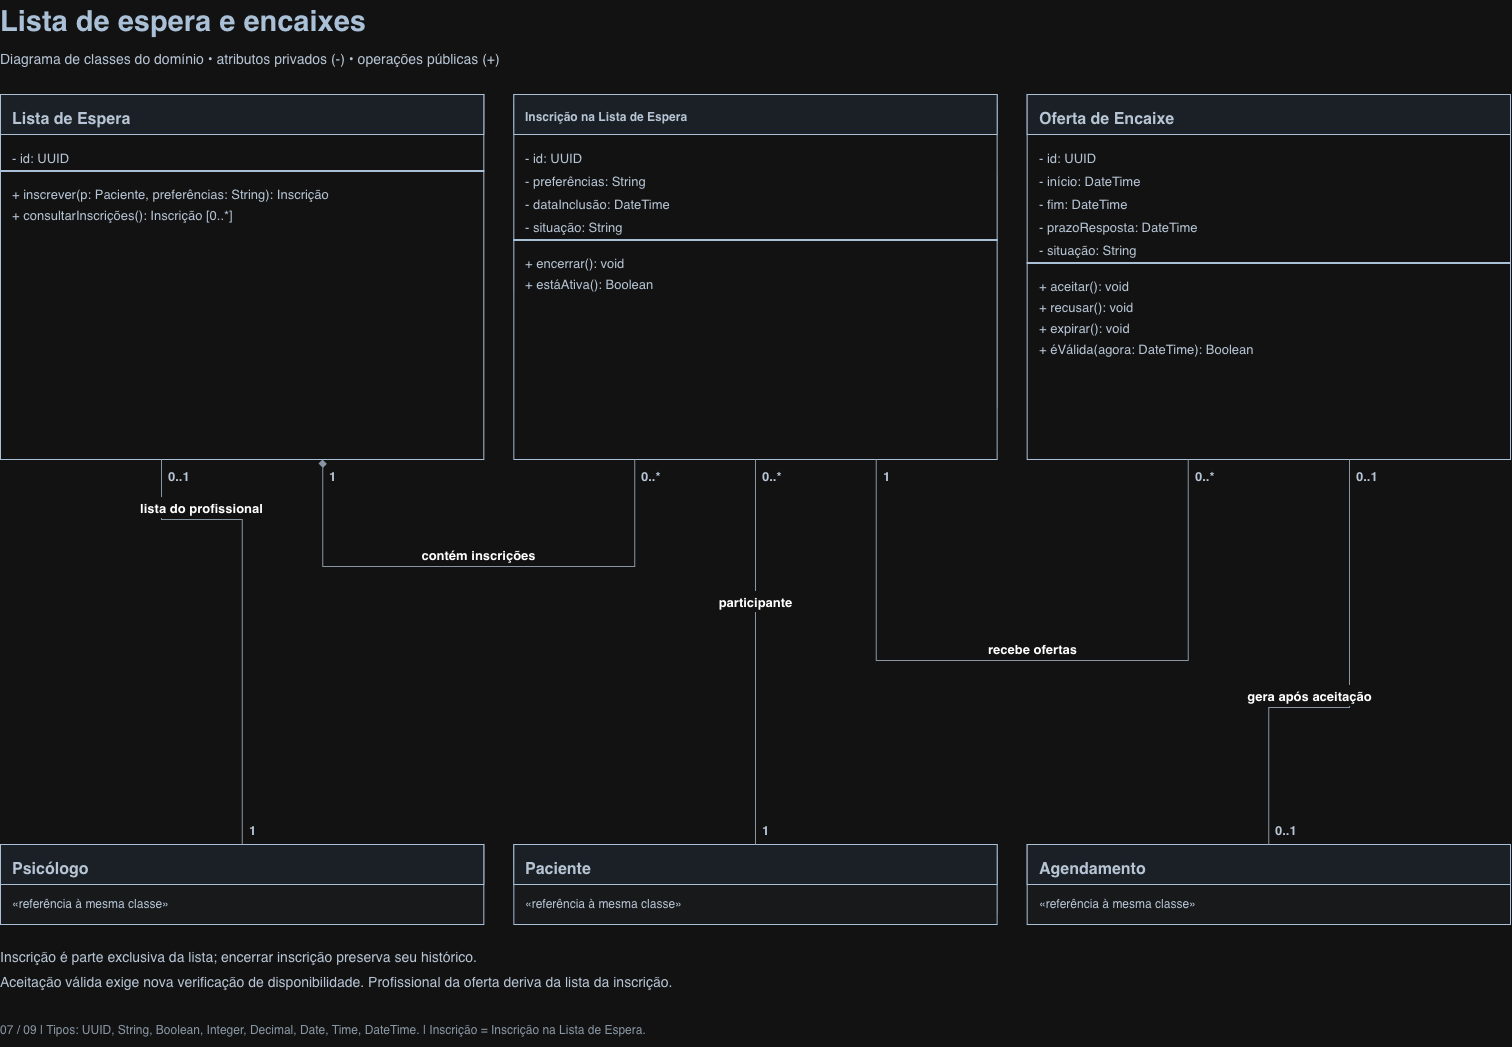

The diagram above was exported from draw.io. Its source (the exported page's mxGraphModel, read from the mxfile embedded in the PNG):
<mxGraphModel dx="1533" dy="1983" grid="1" gridSize="10" guides="1" tooltips="1" connect="1" arrows="1" fold="1" page="1" pageScale="1" pageWidth="1600" pageHeight="1130" math="0" shadow="0">
  <root>
    <mxCell id="0" />
    <mxCell id="1" parent="0" />
    <mxCell id="v2" parent="1" style="text;html=1;align=left;verticalAlign=top;whiteSpace=wrap;overflow=hidden;fontSize=29;fontColor=#213B56;fontStyle=1;spacing=0;" value="Lista de espera e encaixes" vertex="1">
      <mxGeometry height="45" width="1400" x="45" y="66" as="geometry" />
    </mxCell>
    <mxCell id="v3" parent="1" style="text;html=1;align=left;verticalAlign=top;whiteSpace=wrap;overflow=hidden;fontSize=14;fontColor=#243447;fontStyle=0;spacing=0;" value="Diagrama de classes do domínio • atributos privados (-) • operações públicas (+)" vertex="1">
      <mxGeometry height="24" width="1450" x="45" y="112" as="geometry" />
    </mxCell>
    <mxCell id="v4" parent="1" style="rounded=0;fillColor=#FFFFFF;strokeColor=#213B56;" value="" vertex="1">
      <mxGeometry height="365" width="483.3333333333333" x="45" y="160" as="geometry" />
    </mxCell>
    <mxCell id="v5" parent="v4" style="rounded=0;fillColor=#EAF1F7;strokeColor=#213B56;" value="" vertex="1">
      <mxGeometry height="40" width="483.3333333333333" as="geometry" />
    </mxCell>
    <mxCell id="v6" parent="v4" style="text;html=1;align=left;verticalAlign=top;whiteSpace=wrap;overflow=hidden;fontSize=16;fontColor=#243447;fontStyle=1;spacing=0;" value="Lista de Espera" vertex="1">
      <mxGeometry height="25" width="463.3333333333333" x="12" y="11" as="geometry" />
    </mxCell>
    <mxCell id="v7" parent="v4" style="text;html=1;align=left;verticalAlign=top;whiteSpace=wrap;overflow=hidden;fontSize=13;fontColor=#243447;fontStyle=0;spacing=0;" value="- id: UUID" vertex="1">
      <mxGeometry height="20" width="463.3333333333333" x="12" y="52" as="geometry" />
    </mxCell>
    <mxCell id="v8" parent="v4" style="fillColor=#213B56;strokeColor=#213B56;" value="" vertex="1">
      <mxGeometry height="1" width="483.3333333333333" y="76" as="geometry" />
    </mxCell>
    <mxCell id="v9" parent="v4" style="text;html=1;align=left;verticalAlign=top;whiteSpace=wrap;overflow=hidden;fontSize=13;fontColor=#243447;fontStyle=0;spacing=0;" value="+ inscrever(p: Paciente, preferências: String): Inscrição" vertex="1">
      <mxGeometry height="20" width="463.3333333333333" x="12" y="88" as="geometry" />
    </mxCell>
    <mxCell id="v10" parent="v4" style="text;html=1;align=left;verticalAlign=top;whiteSpace=wrap;overflow=hidden;fontSize=13;fontColor=#243447;fontStyle=0;spacing=0;" value="+ consultarInscrições(): Inscrição [0..*]" vertex="1">
      <mxGeometry height="20" width="463.3333333333333" x="12" y="109" as="geometry" />
    </mxCell>
    <mxCell id="v11" parent="1" style="rounded=0;fillColor=#FFFFFF;strokeColor=#213B56;" value="" vertex="1">
      <mxGeometry height="365" width="483.3333333333333" x="558.3333333333333" y="160" as="geometry" />
    </mxCell>
    <mxCell id="v12" parent="v11" style="rounded=0;fillColor=#EAF1F7;strokeColor=#213B56;" value="" vertex="1">
      <mxGeometry height="40" width="483.3333333333333" as="geometry" />
    </mxCell>
    <mxCell id="v13" parent="v11" style="text;html=1;align=left;verticalAlign=top;whiteSpace=wrap;overflow=hidden;fontSize=12;fontColor=#243447;fontStyle=1;spacing=0;" value="Inscrição na Lista de Espera" vertex="1">
      <mxGeometry height="25" width="463.3333333333333" x="12" y="11" as="geometry" />
    </mxCell>
    <mxCell id="v14" parent="v11" style="text;html=1;align=left;verticalAlign=top;whiteSpace=wrap;overflow=hidden;fontSize=13;fontColor=#243447;fontStyle=0;spacing=0;" value="- id: UUID" vertex="1">
      <mxGeometry height="20" width="463.3333333333333" x="12" y="52" as="geometry" />
    </mxCell>
    <mxCell id="v15" parent="v11" style="text;html=1;align=left;verticalAlign=top;whiteSpace=wrap;overflow=hidden;fontSize=13;fontColor=#243447;fontStyle=0;spacing=0;" value="- preferências: String" vertex="1">
      <mxGeometry height="20" width="463.3333333333333" x="12" y="75" as="geometry" />
    </mxCell>
    <mxCell id="v16" parent="v11" style="text;html=1;align=left;verticalAlign=top;whiteSpace=wrap;overflow=hidden;fontSize=13;fontColor=#243447;fontStyle=0;spacing=0;" value="- dataInclusão: DateTime" vertex="1">
      <mxGeometry height="20" width="463.3333333333333" x="12" y="98" as="geometry" />
    </mxCell>
    <mxCell id="v17" parent="v11" style="text;html=1;align=left;verticalAlign=top;whiteSpace=wrap;overflow=hidden;fontSize=13;fontColor=#243447;fontStyle=0;spacing=0;" value="- situação: String" vertex="1">
      <mxGeometry height="20" width="463.3333333333333" x="12" y="121" as="geometry" />
    </mxCell>
    <mxCell id="v18" parent="v11" style="fillColor=#213B56;strokeColor=#213B56;" value="" vertex="1">
      <mxGeometry height="1" width="483.3333333333333" y="145" as="geometry" />
    </mxCell>
    <mxCell id="v19" parent="v11" style="text;html=1;align=left;verticalAlign=top;whiteSpace=wrap;overflow=hidden;fontSize=13;fontColor=#243447;fontStyle=0;spacing=0;" value="+ encerrar(): void" vertex="1">
      <mxGeometry height="20" width="463.3333333333333" x="12" y="157" as="geometry" />
    </mxCell>
    <mxCell id="v20" parent="v11" style="text;html=1;align=left;verticalAlign=top;whiteSpace=wrap;overflow=hidden;fontSize=13;fontColor=#243447;fontStyle=0;spacing=0;" value="+ estáAtiva(): Boolean" vertex="1">
      <mxGeometry height="20" width="463.3333333333333" x="12" y="178" as="geometry" />
    </mxCell>
    <mxCell id="v21" parent="1" style="rounded=0;fillColor=#FFFFFF;strokeColor=#213B56;" value="" vertex="1">
      <mxGeometry height="365" width="483.3333333333333" x="1071.6666666666665" y="160" as="geometry" />
    </mxCell>
    <mxCell id="v22" parent="v21" style="rounded=0;fillColor=#EAF1F7;strokeColor=#213B56;" value="" vertex="1">
      <mxGeometry height="40" width="483.3333333333333" as="geometry" />
    </mxCell>
    <mxCell id="v23" parent="v21" style="text;html=1;align=left;verticalAlign=top;whiteSpace=wrap;overflow=hidden;fontSize=16;fontColor=#243447;fontStyle=1;spacing=0;" value="Oferta de Encaixe" vertex="1">
      <mxGeometry height="25" width="463.3333333333333" x="12" y="11" as="geometry" />
    </mxCell>
    <mxCell id="v24" parent="v21" style="text;html=1;align=left;verticalAlign=top;whiteSpace=wrap;overflow=hidden;fontSize=13;fontColor=#243447;fontStyle=0;spacing=0;" value="- id: UUID" vertex="1">
      <mxGeometry height="20" width="463.3333333333333" x="12" y="52" as="geometry" />
    </mxCell>
    <mxCell id="v25" parent="v21" style="text;html=1;align=left;verticalAlign=top;whiteSpace=wrap;overflow=hidden;fontSize=13;fontColor=#243447;fontStyle=0;spacing=0;" value="- início: DateTime" vertex="1">
      <mxGeometry height="20" width="463.3333333333333" x="12" y="75" as="geometry" />
    </mxCell>
    <mxCell id="v26" parent="v21" style="text;html=1;align=left;verticalAlign=top;whiteSpace=wrap;overflow=hidden;fontSize=13;fontColor=#243447;fontStyle=0;spacing=0;" value="- fim: DateTime" vertex="1">
      <mxGeometry height="20" width="463.3333333333333" x="12" y="98" as="geometry" />
    </mxCell>
    <mxCell id="v27" parent="v21" style="text;html=1;align=left;verticalAlign=top;whiteSpace=wrap;overflow=hidden;fontSize=13;fontColor=#243447;fontStyle=0;spacing=0;" value="- prazoResposta: DateTime" vertex="1">
      <mxGeometry height="20" width="463.3333333333333" x="12" y="121" as="geometry" />
    </mxCell>
    <mxCell id="v28" parent="v21" style="text;html=1;align=left;verticalAlign=top;whiteSpace=wrap;overflow=hidden;fontSize=13;fontColor=#243447;fontStyle=0;spacing=0;" value="- situação: String" vertex="1">
      <mxGeometry height="20" width="463.3333333333333" x="12" y="144" as="geometry" />
    </mxCell>
    <mxCell id="v29" parent="v21" style="fillColor=#213B56;strokeColor=#213B56;" value="" vertex="1">
      <mxGeometry height="1" width="483.3333333333333" y="168" as="geometry" />
    </mxCell>
    <mxCell id="v30" parent="v21" style="text;html=1;align=left;verticalAlign=top;whiteSpace=wrap;overflow=hidden;fontSize=13;fontColor=#243447;fontStyle=0;spacing=0;" value="+ aceitar(): void" vertex="1">
      <mxGeometry height="20" width="463.3333333333333" x="12" y="180" as="geometry" />
    </mxCell>
    <mxCell id="v31" parent="v21" style="text;html=1;align=left;verticalAlign=top;whiteSpace=wrap;overflow=hidden;fontSize=13;fontColor=#243447;fontStyle=0;spacing=0;" value="+ recusar(): void" vertex="1">
      <mxGeometry height="20" width="463.3333333333333" x="12" y="201" as="geometry" />
    </mxCell>
    <mxCell id="v32" parent="v21" style="text;html=1;align=left;verticalAlign=top;whiteSpace=wrap;overflow=hidden;fontSize=13;fontColor=#243447;fontStyle=0;spacing=0;" value="+ expirar(): void" vertex="1">
      <mxGeometry height="20" width="463.3333333333333" x="12" y="222" as="geometry" />
    </mxCell>
    <mxCell id="v33" parent="v21" style="text;html=1;align=left;verticalAlign=top;whiteSpace=wrap;overflow=hidden;fontSize=13;fontColor=#243447;fontStyle=0;spacing=0;" value="+ éVálida(agora: DateTime): Boolean" vertex="1">
      <mxGeometry height="20" width="463.3333333333333" x="12" y="243" as="geometry" />
    </mxCell>
    <mxCell id="v34" parent="1" style="rounded=0;fillColor=#F6F8FA;strokeColor=#213B56;" value="" vertex="1">
      <mxGeometry height="80" width="483.3333333333333" x="45" y="910" as="geometry" />
    </mxCell>
    <mxCell id="v35" parent="v34" style="rounded=0;fillColor=#EAF1F7;strokeColor=#213B56;" value="" vertex="1">
      <mxGeometry height="40" width="483.3333333333333" as="geometry" />
    </mxCell>
    <mxCell id="v36" parent="v34" style="text;html=1;align=left;verticalAlign=top;whiteSpace=wrap;overflow=hidden;fontSize=16;fontColor=#243447;fontStyle=1;spacing=0;" value="Psicólogo" vertex="1">
      <mxGeometry height="25" width="463.3333333333333" x="12" y="11" as="geometry" />
    </mxCell>
    <mxCell id="v37" parent="v34" style="text;html=1;align=left;verticalAlign=top;whiteSpace=wrap;overflow=hidden;fontSize=12;fontColor=#243447;fontStyle=0;spacing=0;" value="«referência à mesma classe»" vertex="1">
      <mxGeometry height="20" width="463.3333333333333" x="12" y="48" as="geometry" />
    </mxCell>
    <mxCell id="v38" parent="1" style="rounded=0;fillColor=#F6F8FA;strokeColor=#213B56;" value="" vertex="1">
      <mxGeometry height="80" width="483.3333333333333" x="558.3333333333333" y="910" as="geometry" />
    </mxCell>
    <mxCell id="v39" parent="v38" style="rounded=0;fillColor=#EAF1F7;strokeColor=#213B56;" value="" vertex="1">
      <mxGeometry height="40" width="483.3333333333333" as="geometry" />
    </mxCell>
    <mxCell id="v40" parent="v38" style="text;html=1;align=left;verticalAlign=top;whiteSpace=wrap;overflow=hidden;fontSize=16;fontColor=#243447;fontStyle=1;spacing=0;" value="Paciente" vertex="1">
      <mxGeometry height="25" width="463.3333333333333" x="12" y="11" as="geometry" />
    </mxCell>
    <mxCell id="v41" parent="v38" style="text;html=1;align=left;verticalAlign=top;whiteSpace=wrap;overflow=hidden;fontSize=12;fontColor=#243447;fontStyle=0;spacing=0;" value="«referência à mesma classe»" vertex="1">
      <mxGeometry height="20" width="463.3333333333333" x="12" y="48" as="geometry" />
    </mxCell>
    <mxCell id="v42" parent="1" style="rounded=0;fillColor=#F6F8FA;strokeColor=#213B56;" value="" vertex="1">
      <mxGeometry height="80" width="483.3333333333333" x="1071.6666666666665" y="910" as="geometry" />
    </mxCell>
    <mxCell id="v43" parent="v42" style="rounded=0;fillColor=#EAF1F7;strokeColor=#213B56;" value="" vertex="1">
      <mxGeometry height="40" width="483.3333333333333" as="geometry" />
    </mxCell>
    <mxCell id="v44" parent="v42" style="text;html=1;align=left;verticalAlign=top;whiteSpace=wrap;overflow=hidden;fontSize=16;fontColor=#243447;fontStyle=1;spacing=0;" value="Agendamento" vertex="1">
      <mxGeometry height="25" width="463.3333333333333" x="12" y="11" as="geometry" />
    </mxCell>
    <mxCell id="v45" parent="v42" style="text;html=1;align=left;verticalAlign=top;whiteSpace=wrap;overflow=hidden;fontSize=12;fontColor=#243447;fontStyle=0;spacing=0;" value="«referência à mesma classe»" vertex="1">
      <mxGeometry height="20" width="463.3333333333333" x="12" y="48" as="geometry" />
    </mxCell>
    <mxCell id="e0" edge="1" parent="1" source="v4" style="edgeStyle=orthogonalEdgeStyle;rounded=0;html=1;endArrow=none;startArrow=none;startFill=1;strokeColor=#5A6A7A;exitX=0.3333333333333333;exitY=1;entryX=0.49999999999999994;entryY=0;exitPerimeter=0;entryPerimeter=0;" target="v34" value="">
      <mxGeometry relative="1" as="geometry">
        <Array as="points">
          <mxPoint x="206.1111111111111" y="585" />
          <mxPoint x="286.66666666666663" y="585" />
        </Array>
      </mxGeometry>
    </mxCell>
    <mxCell id="v46" parent="1" style="text;html=1;align=left;verticalAlign=top;whiteSpace=wrap;overflow=hidden;fontSize=13;fontColor=#243447;fontStyle=1;spacing=0;" value="0..1" vertex="1">
      <mxGeometry height="22" width="46" x="213.1111111111111" y="530" as="geometry" />
    </mxCell>
    <mxCell id="v47" parent="1" style="text;html=1;align=left;verticalAlign=top;whiteSpace=wrap;overflow=hidden;fontSize=13;fontColor=#243447;fontStyle=1;spacing=0;" value="1" vertex="1">
      <mxGeometry height="22" width="46" x="293.66666666666663" y="884" as="geometry" />
    </mxCell>
    <mxCell id="v48" parent="1" style="text;html=1;align=center;verticalAlign=middle;fontSize=13;fontStyle=1;fillColor=#FFFFFF;strokeColor=none;" value="lista do profissional" vertex="1">
      <mxGeometry height="21" width="163.79999999999998" x="164.48888888888888" y="563" as="geometry" />
    </mxCell>
    <mxCell id="e1" edge="1" parent="1" source="v4" style="edgeStyle=orthogonalEdgeStyle;rounded=0;html=1;endArrow=none;startArrow=diamond;startFill=1;strokeColor=#5A6A7A;exitX=0.6666666666666666;exitY=1;entryX=0.2500000000000001;entryY=1;exitPerimeter=0;entryPerimeter=0;" target="v11" value="">
      <mxGeometry relative="1" as="geometry">
        <Array as="points">
          <mxPoint x="367.2222222222222" y="632" />
          <mxPoint x="679.1666666666666" y="632" />
        </Array>
      </mxGeometry>
    </mxCell>
    <mxCell id="v49" parent="1" style="text;html=1;align=left;verticalAlign=top;whiteSpace=wrap;overflow=hidden;fontSize=13;fontColor=#243447;fontStyle=1;spacing=0;" value="1" vertex="1">
      <mxGeometry height="22" width="46" x="374.2222222222222" y="530" as="geometry" />
    </mxCell>
    <mxCell id="v50" parent="1" style="text;html=1;align=left;verticalAlign=top;whiteSpace=wrap;overflow=hidden;fontSize=13;fontColor=#243447;fontStyle=1;spacing=0;" value="0..*" vertex="1">
      <mxGeometry height="22" width="46" x="686.1666666666666" y="530" as="geometry" />
    </mxCell>
    <mxCell id="v51" parent="1" style="text;html=1;align=center;verticalAlign=middle;fontSize=13;fontStyle=1;fillColor=#FFFFFF;strokeColor=none;" value="contém inscrições" vertex="1">
      <mxGeometry height="21" width="150" x="448.19444444444434" y="610" as="geometry" />
    </mxCell>
    <mxCell id="e2" edge="1" parent="1" source="v11" style="edgeStyle=orthogonalEdgeStyle;rounded=0;html=1;endArrow=none;startArrow=none;startFill=1;strokeColor=#5A6A7A;exitX=0.49999999999999994;exitY=1;entryX=0.49999999999999994;entryY=0;exitPerimeter=0;entryPerimeter=0;" target="v38" value="">
      <mxGeometry relative="1" as="geometry">
        <Array as="points">
          <mxPoint x="799.9999999999999" y="679" />
          <mxPoint x="799.9999999999999" y="679" />
        </Array>
      </mxGeometry>
    </mxCell>
    <mxCell id="v52" parent="1" style="text;html=1;align=left;verticalAlign=top;whiteSpace=wrap;overflow=hidden;fontSize=13;fontColor=#243447;fontStyle=1;spacing=0;" value="0..*" vertex="1">
      <mxGeometry height="22" width="46" x="806.9999999999999" y="530" as="geometry" />
    </mxCell>
    <mxCell id="v53" parent="1" style="text;html=1;align=left;verticalAlign=top;whiteSpace=wrap;overflow=hidden;fontSize=13;fontColor=#243447;fontStyle=1;spacing=0;" value="1" vertex="1">
      <mxGeometry height="22" width="46" x="806.9999999999999" y="884" as="geometry" />
    </mxCell>
    <mxCell id="v54" parent="1" style="text;html=1;align=center;verticalAlign=middle;fontSize=13;fontStyle=1;fillColor=#FFFFFF;strokeColor=none;" value="participante" vertex="1">
      <mxGeometry height="21" width="150" x="724.9999999999999" y="657" as="geometry" />
    </mxCell>
    <mxCell id="e3" edge="1" parent="1" source="v11" style="edgeStyle=orthogonalEdgeStyle;rounded=0;html=1;endArrow=none;startArrow=none;startFill=1;strokeColor=#5A6A7A;exitX=0.75;exitY=1;entryX=0.3333333333333333;entryY=1;exitPerimeter=0;entryPerimeter=0;" target="v21" value="">
      <mxGeometry relative="1" as="geometry">
        <Array as="points">
          <mxPoint x="920.8333333333333" y="726" />
          <mxPoint x="1232.7777777777776" y="726" />
        </Array>
      </mxGeometry>
    </mxCell>
    <mxCell id="v55" parent="1" style="text;html=1;align=left;verticalAlign=top;whiteSpace=wrap;overflow=hidden;fontSize=13;fontColor=#243447;fontStyle=1;spacing=0;" value="1" vertex="1">
      <mxGeometry height="22" width="46" x="927.8333333333333" y="530" as="geometry" />
    </mxCell>
    <mxCell id="v56" parent="1" style="text;html=1;align=left;verticalAlign=top;whiteSpace=wrap;overflow=hidden;fontSize=13;fontColor=#243447;fontStyle=1;spacing=0;" value="0..*" vertex="1">
      <mxGeometry height="22" width="46" x="1239.7777777777776" y="530" as="geometry" />
    </mxCell>
    <mxCell id="v57" parent="1" style="text;html=1;align=center;verticalAlign=middle;fontSize=13;fontStyle=1;fillColor=#FFFFFF;strokeColor=none;" value="recebe ofertas" vertex="1">
      <mxGeometry height="21" width="150" x="1001.8055555555554" y="704" as="geometry" />
    </mxCell>
    <mxCell id="e4" edge="1" parent="1" source="v21" style="edgeStyle=orthogonalEdgeStyle;rounded=0;html=1;endArrow=none;startArrow=none;startFill=1;strokeColor=#5A6A7A;exitX=0.6666666666666666;exitY=1;entryX=0.5000000000000002;entryY=0;exitPerimeter=0;entryPerimeter=0;" target="v42" value="">
      <mxGeometry relative="1" as="geometry">
        <Array as="points">
          <mxPoint x="1393.8888888888887" y="773" />
          <mxPoint x="1313.3333333333333" y="773" />
        </Array>
      </mxGeometry>
    </mxCell>
    <mxCell id="v58" parent="1" style="text;html=1;align=left;verticalAlign=top;whiteSpace=wrap;overflow=hidden;fontSize=13;fontColor=#243447;fontStyle=1;spacing=0;" value="0..1" vertex="1">
      <mxGeometry height="22" width="46" x="1400.8888888888887" y="530" as="geometry" />
    </mxCell>
    <mxCell id="v59" parent="1" style="text;html=1;align=left;verticalAlign=top;whiteSpace=wrap;overflow=hidden;fontSize=13;fontColor=#243447;fontStyle=1;spacing=0;" value="0..1" vertex="1">
      <mxGeometry height="22" width="46" x="1320.3333333333333" y="884" as="geometry" />
    </mxCell>
    <mxCell id="v60" parent="1" style="text;html=1;align=center;verticalAlign=middle;fontSize=13;fontStyle=1;fillColor=#FFFFFF;strokeColor=none;" value="gera após aceitação" vertex="1">
      <mxGeometry height="21" width="150" x="1278.6111111111109" y="751" as="geometry" />
    </mxCell>
    <mxCell id="v61" parent="1" style="text;html=1;align=left;verticalAlign=top;whiteSpace=wrap;overflow=hidden;fontSize=14;fontColor=#243447;fontStyle=0;spacing=0;" value="Inscrição é parte exclusiva da lista; encerrar inscrição preserva seu histórico." vertex="1">
      <mxGeometry height="25" width="1510" x="45" y="1010" as="geometry" />
    </mxCell>
    <mxCell id="v62" parent="1" style="text;html=1;align=left;verticalAlign=top;whiteSpace=wrap;overflow=hidden;fontSize=14;fontColor=#243447;fontStyle=0;spacing=0;" value="Aceitação válida exige nova verificação de disponibilidade. Profissional da oferta deriva da lista da inscrição." vertex="1">
      <mxGeometry height="25" width="1510" x="45" y="1035" as="geometry" />
    </mxCell>
    <mxCell id="v63" parent="1" style="text;html=1;align=left;verticalAlign=top;whiteSpace=wrap;overflow=hidden;fontSize=12;fontColor=#5A6A7A;fontStyle=0;spacing=0;" value="07 / 09    |    Tipos: UUID, String, Boolean, Integer, Decimal, Date, Time, DateTime.    |    Inscrição = Inscrição na Lista de Espera." vertex="1">
      <mxGeometry height="23" width="1510" x="45" y="1084" as="geometry" />
    </mxCell>
  </root>
</mxGraphModel>